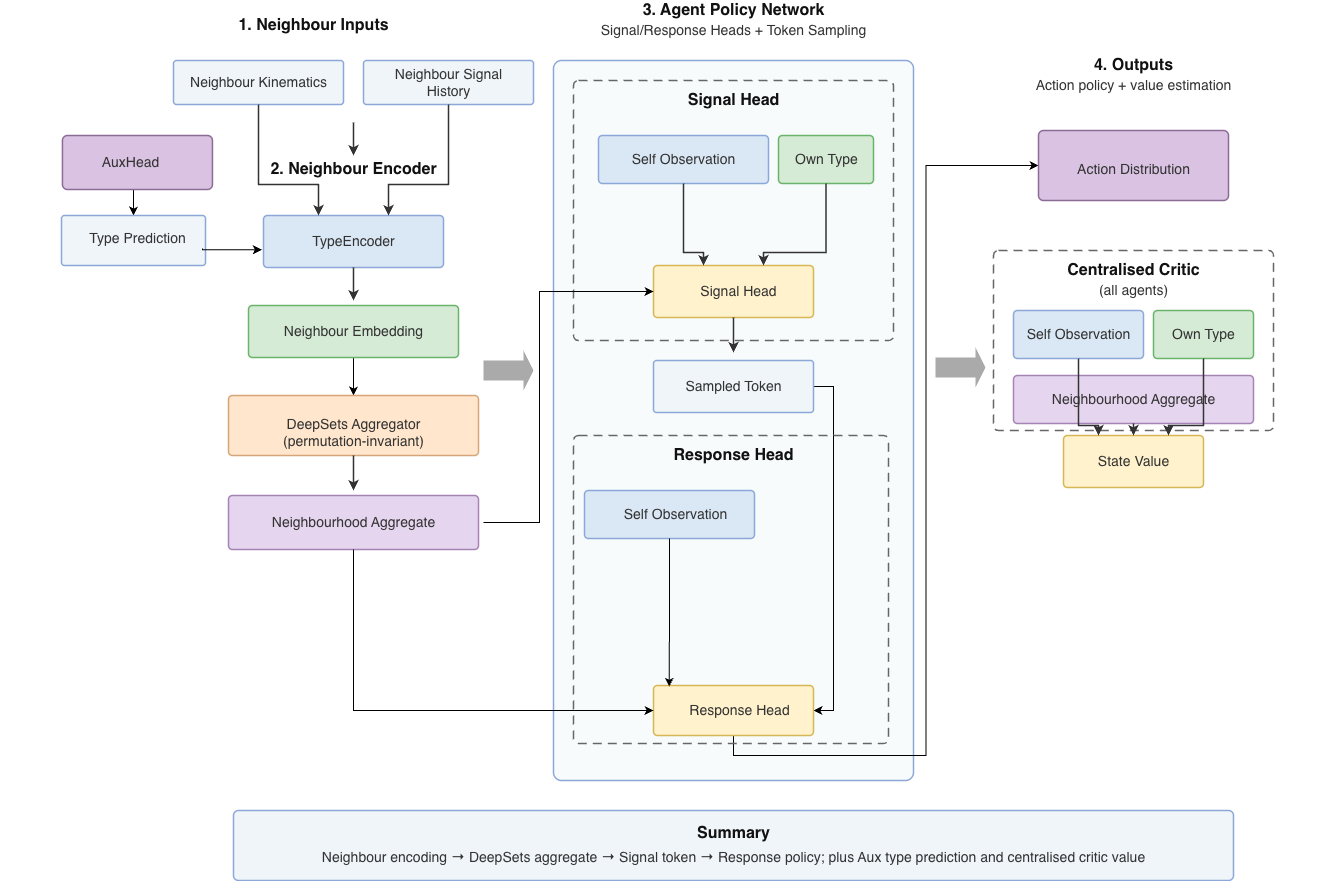

The diagram above was exported from draw.io. Its source (the exported page's mxGraphModel, read from the mxfile embedded in the PNG):
<mxGraphModel dx="3216" dy="1016" grid="0" gridSize="10" guides="1" tooltips="1" connect="1" arrows="1" fold="1" page="1" pageScale="1" pageWidth="1296" pageHeight="1046" math="0" shadow="0">
  <root>
    <mxCell id="0" />
    <mxCell id="1" parent="0" />
    <mxCell id="t1" parent="1" style="text;html=1;align=center;verticalAlign=middle;whiteSpace=nowrap;fontSize=16;fontStyle=1;fontColor=#111111;" value="1. Neighbour Inputs" vertex="1">
      <mxGeometry height="20" width="260" x="50" y="45" as="geometry" />
    </mxCell>
    <mxCell id="b1" parent="1" style="rounded=1;whiteSpace=wrap;html=1;absoluteArcSize=1;arcSize=6;fillColor=#f0f5fa;strokeColor=#8ca8d8;strokeWidth=1.5;" value="" vertex="1">
      <mxGeometry height="44" width="170" x="40" y="90" as="geometry" />
    </mxCell>
    <mxCell id="t2" parent="1" style="text;html=1;align=center;verticalAlign=middle;whiteSpace=nowrap;fontSize=14;fontColor=#333333;" value="Neighbour Kinematics" vertex="1">
      <mxGeometry height="20" width="250" y="102" as="geometry" />
    </mxCell>
    <mxCell id="b2" parent="1" style="rounded=1;whiteSpace=wrap;html=1;absoluteArcSize=1;arcSize=6;fillColor=#f0f5fa;strokeColor=#8ca8d8;strokeWidth=1.5;" value="" vertex="1">
      <mxGeometry height="44" width="170" x="230" y="90" as="geometry" />
    </mxCell>
    <mxCell id="t3" parent="1" style="text;html=1;align=center;verticalAlign=middle;whiteSpace=nowrap;fontSize=14;fontColor=#333333;" value="Neighbour Signal&lt;br&gt;History" vertex="1">
      <mxGeometry height="34" width="260" x="185" y="95" as="geometry" />
    </mxCell>
    <mxCell id="t4" parent="1" style="text;html=1;align=center;verticalAlign=middle;whiteSpace=nowrap;fontSize=16;fontStyle=1;fontColor=#111111;" value="2. Neighbour Encoder" vertex="1">
      <mxGeometry height="20" width="260" x="90" y="189" as="geometry" />
    </mxCell>
    <mxCell id="b3" parent="1" style="rounded=1;whiteSpace=wrap;html=1;absoluteArcSize=1;arcSize=8;fillColor=#dae8f5;strokeColor=#8ca8d8;strokeWidth=1.5;" value="" vertex="1">
      <mxGeometry height="52" width="180" x="130" y="245" as="geometry" />
    </mxCell>
    <mxCell id="t5" parent="1" style="text;html=1;align=center;verticalAlign=middle;whiteSpace=nowrap;fontSize=14;fontColor=#333333;" value="TypeEncoder" vertex="1">
      <mxGeometry height="20" width="260" x="90" y="261" as="geometry" />
    </mxCell>
    <mxCell id="tKy58YtT6sYdMprJOWVq-5" edge="1" parent="1" source="b4" style="edgeStyle=orthogonalEdgeStyle;rounded=0;orthogonalLoop=1;jettySize=auto;html=1;exitX=0.5;exitY=1;exitDx=0;exitDy=0;entryX=0.5;entryY=0;entryDx=0;entryDy=0;" target="b5">
      <mxGeometry relative="1" as="geometry" />
    </mxCell>
    <mxCell id="b4" parent="1" style="rounded=1;whiteSpace=wrap;html=1;absoluteArcSize=1;arcSize=8;fillColor=#d5ebd5;strokeColor=#6bb36b;strokeWidth=1.5;" value="" vertex="1">
      <mxGeometry height="52" width="210" x="115" y="335" as="geometry" />
    </mxCell>
    <mxCell id="t6" parent="1" style="text;html=1;align=center;verticalAlign=middle;whiteSpace=nowrap;fontSize=14;fontColor=#333333;" value="Neighbour Embedding" vertex="1">
      <mxGeometry height="20" width="260" x="90" y="351" as="geometry" />
    </mxCell>
    <mxCell id="b5" parent="1" style="rounded=1;whiteSpace=wrap;html=1;absoluteArcSize=1;arcSize=8;fillColor=#ffe6cc;strokeColor=#d6a67a;strokeWidth=1.5;" value="" vertex="1">
      <mxGeometry height="60" width="250" x="95" y="425" as="geometry" />
    </mxCell>
    <mxCell id="t7" parent="1" style="text;html=1;align=center;verticalAlign=middle;whiteSpace=nowrap;fontSize=14;fontColor=#333333;" value="DeepSets Aggregator&lt;br&gt;(permutation-invariant)" vertex="1">
      <mxGeometry height="34" width="260" x="90" y="445" as="geometry" />
    </mxCell>
    <mxCell id="b6" parent="1" style="rounded=1;whiteSpace=wrap;html=1;absoluteArcSize=1;arcSize=8;fillColor=#e5d5ef;strokeColor=#a683b5;strokeWidth=1.5;" value="" vertex="1">
      <mxGeometry height="54" width="250" x="95" y="525" as="geometry" />
    </mxCell>
    <mxCell id="t8" parent="1" style="text;html=1;align=center;verticalAlign=middle;whiteSpace=nowrap;fontSize=14;fontColor=#333333;" value="Neighbourhood Aggregate" vertex="1">
      <mxGeometry height="20" width="260" x="90" y="542" as="geometry" />
    </mxCell>
    <mxCell id="tKy58YtT6sYdMprJOWVq-4" edge="1" parent="1" source="b7" style="edgeStyle=orthogonalEdgeStyle;rounded=0;orthogonalLoop=1;jettySize=auto;html=1;exitX=0.5;exitY=1;exitDx=0;exitDy=0;entryX=0.5;entryY=0;entryDx=0;entryDy=0;" target="b8">
      <mxGeometry relative="1" as="geometry" />
    </mxCell>
    <mxCell id="b7" parent="1" style="rounded=1;whiteSpace=wrap;html=1;absoluteArcSize=1;arcSize=10;fillColor=#d9c2e2;strokeColor=#8c6b96;strokeWidth=1.5;" value="" vertex="1">
      <mxGeometry height="54" width="150" x="-71.05000000000001" y="165" as="geometry" />
    </mxCell>
    <mxCell id="t9" parent="1" style="text;html=1;align=center;verticalAlign=middle;whiteSpace=nowrap;fontSize=14;fontColor=#333333;" value="AuxHead" vertex="1">
      <mxGeometry height="20" width="260" x="-133" y="182" as="geometry" />
    </mxCell>
    <mxCell id="b8" parent="1" style="rounded=1;whiteSpace=wrap;html=1;absoluteArcSize=1;arcSize=6;fillColor=#f0f5fa;strokeColor=#8ca8d8;strokeWidth=1.5;" value="" vertex="1">
      <mxGeometry height="50" width="144" x="-72" y="245" as="geometry" />
    </mxCell>
    <mxCell id="t10" parent="1" style="text;html=1;align=center;verticalAlign=middle;whiteSpace=nowrap;fontSize=14;fontColor=#333333;" value="Type Prediction" vertex="1">
      <mxGeometry height="20" width="260" x="-126.05000000000001" y="258" as="geometry" />
    </mxCell>
    <mxCell id="t11" parent="1" style="text;html=1;align=center;verticalAlign=middle;whiteSpace=nowrap;fontSize=16;fontStyle=1;fontColor=#111111;" value="3. Agent Policy Network" vertex="1">
      <mxGeometry height="20" width="260" x="470" y="30" as="geometry" />
    </mxCell>
    <mxCell id="t12" parent="1" style="text;html=1;align=center;verticalAlign=middle;whiteSpace=nowrap;fontSize=14;fontColor=#333333;" value="Signal/Response Heads + Token Sampling" vertex="1">
      <mxGeometry height="20" width="260" x="470" y="50" as="geometry" />
    </mxCell>
    <mxCell id="Pbg" parent="1" style="rounded=1;whiteSpace=wrap;html=1;absoluteArcSize=1;arcSize=16;fillColor=#f8fbfc;strokeColor=#8ca8d8;strokeWidth=1.5;" value="" vertex="1">
      <mxGeometry height="720" width="360" x="420" y="90" as="geometry" />
    </mxCell>
    <mxCell id="Psig" parent="1" style="rounded=1;whiteSpace=wrap;html=1;absoluteArcSize=1;arcSize=10;fillColor=none;strokeColor=#666666;strokeWidth=1.5;dashed=1;dashPattern=6 4;" value="" vertex="1">
      <mxGeometry height="260" width="320" x="440" y="110" as="geometry" />
    </mxCell>
    <mxCell id="t13" parent="1" style="text;html=1;align=center;verticalAlign=middle;whiteSpace=nowrap;fontSize=16;fontStyle=1;fontColor=#111111;" value="Signal Head" vertex="1">
      <mxGeometry height="20" width="260" x="470" y="120" as="geometry" />
    </mxCell>
    <mxCell id="b9" parent="1" style="rounded=1;whiteSpace=wrap;html=1;absoluteArcSize=1;arcSize=8;fillColor=#dae8f5;strokeColor=#8ca8d8;strokeWidth=1.5;" value="" vertex="1">
      <mxGeometry height="48" width="170" x="465" y="165" as="geometry" />
    </mxCell>
    <mxCell id="t14" parent="1" style="text;html=1;align=center;verticalAlign=middle;whiteSpace=nowrap;fontSize=14;fontColor=#333333;" value="Self Observation" vertex="1">
      <mxGeometry height="20" width="260" x="420" y="179" as="geometry" />
    </mxCell>
    <mxCell id="b10" parent="1" style="rounded=1;whiteSpace=wrap;html=1;absoluteArcSize=1;arcSize=8;fillColor=#d5ebd5;strokeColor=#6bb36b;strokeWidth=1.5;" value="" vertex="1">
      <mxGeometry height="48" width="95" x="645" y="165" as="geometry" />
    </mxCell>
    <mxCell id="t15" parent="1" style="text;html=1;align=center;verticalAlign=middle;whiteSpace=nowrap;fontSize=14;fontColor=#333333;" value="Own Type" vertex="1">
      <mxGeometry height="20" width="260" x="562.5" y="179" as="geometry" />
    </mxCell>
    <mxCell id="b12" parent="1" style="rounded=1;whiteSpace=wrap;html=1;absoluteArcSize=1;arcSize=8;fillColor=#fff2cc;strokeColor=#d6b656;strokeWidth=1.5;" value="" vertex="1">
      <mxGeometry height="52" width="160" x="520" y="295" as="geometry" />
    </mxCell>
    <mxCell id="t17" parent="1" style="text;html=1;align=center;verticalAlign=middle;whiteSpace=nowrap;fontSize=14;fontColor=#333333;" value="Signal Head" vertex="1">
      <mxGeometry height="20" width="117" x="546" y="311" as="geometry" />
    </mxCell>
    <mxCell id="tKy58YtT6sYdMprJOWVq-18" edge="1" parent="1" source="b13" style="edgeStyle=orthogonalEdgeStyle;rounded=0;orthogonalLoop=1;jettySize=auto;html=1;exitX=1;exitY=0.5;exitDx=0;exitDy=0;entryX=1;entryY=0.5;entryDx=0;entryDy=0;" target="b17">
      <mxGeometry relative="1" as="geometry" />
    </mxCell>
    <mxCell id="b13" parent="1" style="rounded=1;whiteSpace=wrap;html=1;absoluteArcSize=1;arcSize=6;fillColor=#f0f5fa;strokeColor=#8ca8d8;strokeWidth=1.5;" value="" vertex="1">
      <mxGeometry height="52" width="160" x="520" y="390" as="geometry" />
    </mxCell>
    <mxCell id="t18" parent="1" style="text;html=1;align=center;verticalAlign=middle;whiteSpace=nowrap;fontSize=14;fontColor=#333333;" value="Sampled Token" vertex="1">
      <mxGeometry height="20" width="114" x="543" y="406" as="geometry" />
    </mxCell>
    <mxCell id="t19" parent="1" style="text;html=1;align=center;verticalAlign=middle;whiteSpace=nowrap;fontSize=16;fontStyle=1;fontColor=#111111;" value="Response Head" vertex="1">
      <mxGeometry height="20" width="260" x="470" y="475" as="geometry" />
    </mxCell>
    <mxCell id="b14" parent="1" style="rounded=1;whiteSpace=wrap;html=1;absoluteArcSize=1;arcSize=8;fillColor=#dae8f5;strokeColor=#8ca8d8;strokeWidth=1.5;" value="" vertex="1">
      <mxGeometry height="48" width="170" x="451" y="520" as="geometry" />
    </mxCell>
    <mxCell id="t20" parent="1" style="text;html=1;align=center;verticalAlign=middle;whiteSpace=nowrap;fontSize=14;fontColor=#333333;" value="Self Observation" vertex="1">
      <mxGeometry height="20" width="124" x="480" y="534" as="geometry" />
    </mxCell>
    <mxCell id="tKy58YtT6sYdMprJOWVq-21" edge="1" parent="1" source="b17" style="edgeStyle=orthogonalEdgeStyle;rounded=0;orthogonalLoop=1;jettySize=auto;html=1;exitX=0.5;exitY=1;exitDx=0;exitDy=0;entryX=0;entryY=0.5;entryDx=0;entryDy=0;" target="b21">
      <mxGeometry relative="1" as="geometry" />
    </mxCell>
    <mxCell id="b17" parent="1" style="rounded=1;whiteSpace=wrap;html=1;absoluteArcSize=1;arcSize=8;fillColor=#fff2cc;strokeColor=#d6b656;strokeWidth=1.5;" value="" vertex="1">
      <mxGeometry height="50" width="160" x="520" y="715" as="geometry" />
    </mxCell>
    <mxCell id="t23" parent="1" style="text;html=1;align=center;verticalAlign=middle;whiteSpace=nowrap;fontSize=14;fontColor=#333333;" value="Response Head" vertex="1">
      <mxGeometry height="20" width="115" x="548" y="730" as="geometry" />
    </mxCell>
    <mxCell id="t24" parent="1" style="text;html=1;align=center;verticalAlign=middle;whiteSpace=nowrap;fontSize=16;fontStyle=1;fontColor=#111111;" value="4. Outputs" vertex="1">
      <mxGeometry height="20" width="260" x="870" y="85" as="geometry" />
    </mxCell>
    <mxCell id="t25" parent="1" style="text;html=1;align=center;verticalAlign=middle;whiteSpace=nowrap;fontSize=14;fontColor=#333333;" value="Action policy + value estimation" vertex="1">
      <mxGeometry height="20" width="260" x="870" y="105" as="geometry" />
    </mxCell>
    <mxCell id="b21" parent="1" style="rounded=1;whiteSpace=wrap;html=1;absoluteArcSize=1;arcSize=10;fillColor=#d9c2e2;strokeColor=#8c6b96;strokeWidth=1.5;" value="" vertex="1">
      <mxGeometry height="70" width="190" x="905" y="160" as="geometry" />
    </mxCell>
    <mxCell id="t26" parent="1" style="text;html=1;align=center;verticalAlign=middle;whiteSpace=nowrap;fontSize=14;fontColor=#333333;" value="Action Distribution" vertex="1">
      <mxGeometry height="20" width="131" x="934.5" y="189" as="geometry" />
    </mxCell>
    <mxCell id="Pcrit" parent="1" style="rounded=1;whiteSpace=wrap;html=1;absoluteArcSize=1;arcSize=10;fillColor=none;strokeColor=#666666;strokeWidth=1.5;dashed=1;dashPattern=6 4;" value="" vertex="1">
      <mxGeometry height="180" width="280" x="860" y="280" as="geometry" />
    </mxCell>
    <mxCell id="t28" parent="1" style="text;html=1;align=center;verticalAlign=middle;whiteSpace=nowrap;fontSize=16;fontStyle=1;fontColor=#111111;" value="Centralised Critic" vertex="1">
      <mxGeometry height="20" width="260" x="870" y="290" as="geometry" />
    </mxCell>
    <mxCell id="t29" parent="1" style="text;html=1;align=center;verticalAlign=middle;whiteSpace=nowrap;fontSize=14;fontColor=#333333;" value="(all agents)" vertex="1">
      <mxGeometry height="20" width="260" x="870" y="310" as="geometry" />
    </mxCell>
    <mxCell id="b23" parent="1" style="rounded=1;whiteSpace=wrap;html=1;absoluteArcSize=1;arcSize=8;fillColor=#dae8f5;strokeColor=#8ca8d8;strokeWidth=1.5;" value="" vertex="1">
      <mxGeometry height="48" width="130" x="880" y="340" as="geometry" />
    </mxCell>
    <mxCell id="t30" parent="1" style="text;html=1;align=center;verticalAlign=middle;whiteSpace=nowrap;fontSize=14;fontColor=#333333;" value="Self Observation" vertex="1">
      <mxGeometry height="20" width="260" x="815" y="354" as="geometry" />
    </mxCell>
    <mxCell id="b24" parent="1" style="rounded=1;whiteSpace=wrap;html=1;absoluteArcSize=1;arcSize=8;fillColor=#d5ebd5;strokeColor=#6bb36b;strokeWidth=1.5;" value="" vertex="1">
      <mxGeometry height="48" width="100" x="1020" y="340" as="geometry" />
    </mxCell>
    <mxCell id="t31" parent="1" style="text;html=1;align=center;verticalAlign=middle;whiteSpace=nowrap;fontSize=14;fontColor=#333333;" value="Own Type" vertex="1">
      <mxGeometry height="20" width="260" x="940" y="354" as="geometry" />
    </mxCell>
    <mxCell id="b25" parent="1" style="rounded=1;whiteSpace=wrap;html=1;absoluteArcSize=1;arcSize=8;fillColor=#e5d5ef;strokeColor=#a683b5;strokeWidth=1.5;" value="" vertex="1">
      <mxGeometry height="48" width="240" x="880" y="405" as="geometry" />
    </mxCell>
    <mxCell id="t32" parent="1" style="text;html=1;align=center;verticalAlign=middle;whiteSpace=nowrap;fontSize=14;fontColor=#333333;" value="Neighbourhood Aggregate" vertex="1">
      <mxGeometry height="20" width="260" x="870" y="419" as="geometry" />
    </mxCell>
    <mxCell id="b26" parent="1" style="rounded=1;whiteSpace=wrap;html=1;absoluteArcSize=1;arcSize=8;fillColor=#fff2cc;strokeColor=#d6b656;strokeWidth=1.5;" value="" vertex="1">
      <mxGeometry height="52" width="140" x="930" y="465" as="geometry" />
    </mxCell>
    <mxCell id="t33" parent="1" style="text;html=1;align=center;verticalAlign=middle;whiteSpace=nowrap;fontSize=14;fontColor=#333333;" value="State Value" vertex="1">
      <mxGeometry height="20" width="260" x="870" y="481" as="geometry" />
    </mxCell>
    <mxCell id="summary" parent="1" style="rounded=1;whiteSpace=wrap;html=1;absoluteArcSize=1;arcSize=10;fillColor=#f0f5fa;strokeColor=#8ca8d8;strokeWidth=1.5;" value="" vertex="1">
      <mxGeometry height="70" width="1000" x="100" y="840" as="geometry" />
    </mxCell>
    <mxCell id="t34" parent="1" style="text;html=1;align=center;verticalAlign=middle;whiteSpace=nowrap;fontSize=16;fontStyle=1;fontColor=#111111;" value="Summary" vertex="1">
      <mxGeometry height="20" width="260" x="470" y="853" as="geometry" />
    </mxCell>
    <mxCell id="t35" parent="1" style="text;html=1;align=center;verticalAlign=middle;whiteSpace=nowrap;fontSize=14;fontColor=#333333;" value="Neighbour encoding → DeepSets aggregate → Signal token → Response policy; plus Aux type prediction and centralised critic value" vertex="1">
      <mxGeometry height="20" width="260" x="470" y="877" as="geometry" />
    </mxCell>
    <mxCell id="g1" parent="1" style="shape=singleArrow;direction=east;arrowWidth=0.5;arrowHead=0.4;fillColor=#aaaaaa;strokeColor=none;html=1;" value="" vertex="1">
      <mxGeometry height="40" width="50" x="350" y="380" as="geometry" />
    </mxCell>
    <mxCell id="g2" parent="1" style="shape=singleArrow;direction=east;arrowWidth=0.5;arrowHead=0.4;fillColor=#aaaaaa;strokeColor=none;html=1;" value="" vertex="1">
      <mxGeometry height="40" width="50" x="802" y="377" as="geometry" />
    </mxCell>
    <mxCell id="a1" edge="1" parent="1" style="endArrow=classic;endFill=1;endSize=6;html=1;rounded=0;strokeColor=#333333;strokeWidth=1.5;" value="">
      <mxGeometry relative="1" as="geometry">
        <mxPoint x="220" y="152" as="sourcePoint" />
        <mxPoint x="220" y="185" as="targetPoint" />
      </mxGeometry>
    </mxCell>
    <mxCell id="a2" edge="1" parent="1" style="endArrow=classic;endFill=1;endSize=6;html=1;rounded=0;strokeColor=#333333;strokeWidth=1.5;" value="">
      <mxGeometry relative="1" as="geometry">
        <Array as="points">
          <mxPoint x="125" y="214" />
          <mxPoint x="185" y="214" />
        </Array>
        <mxPoint x="125" y="134" as="sourcePoint" />
        <mxPoint x="185" y="245" as="targetPoint" />
      </mxGeometry>
    </mxCell>
    <mxCell id="a3" edge="1" parent="1" style="endArrow=classic;endFill=1;endSize=6;html=1;rounded=0;strokeColor=#333333;strokeWidth=1.5;" value="">
      <mxGeometry relative="1" as="geometry">
        <Array as="points">
          <mxPoint x="315" y="214" />
          <mxPoint x="255" y="214" />
        </Array>
        <mxPoint x="315" y="134" as="sourcePoint" />
        <mxPoint x="255" y="245" as="targetPoint" />
      </mxGeometry>
    </mxCell>
    <mxCell id="a4" edge="1" parent="1" style="endArrow=classic;endFill=1;endSize=6;html=1;rounded=0;strokeColor=#333333;strokeWidth=1.5;" value="">
      <mxGeometry relative="1" as="geometry">
        <mxPoint x="220" y="297" as="sourcePoint" />
        <mxPoint x="220" y="330" as="targetPoint" />
      </mxGeometry>
    </mxCell>
    <mxCell id="a6" edge="1" parent="1" style="endArrow=classic;endFill=1;endSize=6;html=1;rounded=0;strokeColor=#333333;strokeWidth=1.5;" value="">
      <mxGeometry relative="1" as="geometry">
        <mxPoint x="220" y="485" as="sourcePoint" />
        <mxPoint x="220" y="520" as="targetPoint" />
      </mxGeometry>
    </mxCell>
    <mxCell id="a9" edge="1" parent="1" style="endArrow=classic;endFill=1;endSize=6;html=1;rounded=0;strokeColor=#333333;strokeWidth=1.5;" value="">
      <mxGeometry relative="1" as="geometry">
        <Array as="points">
          <mxPoint x="550" y="282" />
          <mxPoint x="570" y="282" />
        </Array>
        <mxPoint x="550" y="213" as="sourcePoint" />
        <mxPoint x="570" y="295" as="targetPoint" />
      </mxGeometry>
    </mxCell>
    <mxCell id="a10" edge="1" parent="1" style="endArrow=classic;endFill=1;endSize=6;html=1;rounded=0;strokeColor=#333333;strokeWidth=1.5;" value="">
      <mxGeometry relative="1" as="geometry">
        <Array as="points">
          <mxPoint x="692.5" y="282" />
          <mxPoint x="630" y="282" />
        </Array>
        <mxPoint x="692.5" y="213" as="sourcePoint" />
        <mxPoint x="630" y="295" as="targetPoint" />
      </mxGeometry>
    </mxCell>
    <mxCell id="a12" edge="1" parent="1" style="endArrow=classic;endFill=1;endSize=6;html=1;rounded=0;strokeColor=#333333;strokeWidth=1.5;" value="">
      <mxGeometry relative="1" as="geometry">
        <mxPoint x="600" y="347" as="sourcePoint" />
        <mxPoint x="600" y="382" as="targetPoint" />
      </mxGeometry>
    </mxCell>
    <mxCell id="a18" edge="1" parent="1" style="endArrow=classic;endFill=1;endSize=6;html=1;rounded=0;strokeColor=#333333;strokeWidth=1.5;" value="">
      <mxGeometry relative="1" as="geometry">
        <Array as="points">
          <mxPoint x="945" y="455" />
          <mxPoint x="965" y="455" />
        </Array>
        <mxPoint x="945" y="388" as="sourcePoint" />
        <mxPoint x="965" y="465" as="targetPoint" />
      </mxGeometry>
    </mxCell>
    <mxCell id="a19" edge="1" parent="1" style="endArrow=classic;endFill=1;endSize=6;html=1;rounded=0;strokeColor=#333333;strokeWidth=1.5;" value="">
      <mxGeometry relative="1" as="geometry">
        <Array as="points">
          <mxPoint x="1070" y="455" />
          <mxPoint x="1035" y="455" />
        </Array>
        <mxPoint x="1070" y="388" as="sourcePoint" />
        <mxPoint x="1035" y="465" as="targetPoint" />
      </mxGeometry>
    </mxCell>
    <mxCell id="a20" edge="1" parent="1" style="endArrow=classic;endFill=1;endSize=6;html=1;rounded=0;strokeColor=#333333;strokeWidth=1.5;" value="">
      <mxGeometry relative="1" as="geometry">
        <mxPoint x="1000" y="453" as="sourcePoint" />
        <mxPoint x="1000" y="465" as="targetPoint" />
      </mxGeometry>
    </mxCell>
    <mxCell id="tKy58YtT6sYdMprJOWVq-3" edge="1" parent="1" source="t10" style="edgeStyle=orthogonalEdgeStyle;rounded=0;orthogonalLoop=1;jettySize=auto;html=1;exitX=0.75;exitY=1;exitDx=0;exitDy=0;entryX=0.148;entryY=0.916;entryDx=0;entryDy=0;entryPerimeter=0;" target="t5">
      <mxGeometry relative="1" as="geometry">
        <Array as="points">
          <mxPoint x="128" y="279" />
        </Array>
      </mxGeometry>
    </mxCell>
    <mxCell id="tKy58YtT6sYdMprJOWVq-7" edge="1" parent="1" source="t8" style="edgeStyle=orthogonalEdgeStyle;rounded=0;orthogonalLoop=1;jettySize=auto;html=1;exitX=1;exitY=0.5;exitDx=0;exitDy=0;entryX=0;entryY=0.5;entryDx=0;entryDy=0;" target="b12">
      <mxGeometry relative="1" as="geometry">
        <Array as="points">
          <mxPoint x="406" y="552" />
          <mxPoint x="406" y="321" />
        </Array>
      </mxGeometry>
    </mxCell>
    <mxCell id="tKy58YtT6sYdMprJOWVq-15" edge="1" parent="1" source="b14" style="edgeStyle=orthogonalEdgeStyle;rounded=0;orthogonalLoop=1;jettySize=auto;html=1;exitX=0.5;exitY=1;exitDx=0;exitDy=0;entryX=0.098;entryY=0.023;entryDx=0;entryDy=0;entryPerimeter=0;" target="b17">
      <mxGeometry relative="1" as="geometry" />
    </mxCell>
    <mxCell id="tKy58YtT6sYdMprJOWVq-17" edge="1" parent="1" source="b6" style="edgeStyle=orthogonalEdgeStyle;rounded=0;orthogonalLoop=1;jettySize=auto;html=1;entryX=0;entryY=0.5;entryDx=0;entryDy=0;" target="b17">
      <mxGeometry relative="1" as="geometry">
        <Array as="points">
          <mxPoint x="220" y="740" />
        </Array>
      </mxGeometry>
    </mxCell>
    <mxCell id="tKy58YtT6sYdMprJOWVq-22" parent="1" style="rounded=1;whiteSpace=wrap;html=1;absoluteArcSize=1;arcSize=10;fillColor=none;strokeColor=#666666;strokeWidth=1.5;dashed=1;dashPattern=6 4;" value="" vertex="1">
      <mxGeometry height="308" width="315" x="440" y="465" as="geometry" />
    </mxCell>
  </root>
</mxGraphModel>